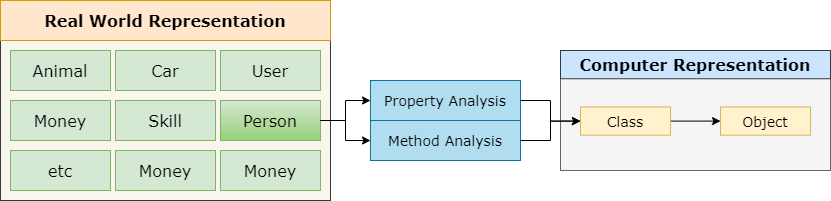

The diagram above was exported from draw.io. Its source (the exported page's mxGraphModel, read from the mxfile embedded in the PNG):
<mxGraphModel dx="1010" dy="579" grid="1" gridSize="10" guides="1" tooltips="1" connect="1" arrows="1" fold="1" page="1" pageScale="1" pageWidth="850" pageHeight="1100" math="0" shadow="0">
  <root>
    <mxCell id="0" />
    <mxCell id="1" parent="0" />
    <mxCell id="yRErzoApvazGZ_pmEObv-16" value="" style="group" vertex="1" connectable="0" parent="1">
      <mxGeometry x="590" y="190" width="270" height="120" as="geometry" />
    </mxCell>
    <mxCell id="yRErzoApvazGZ_pmEObv-3" value="" style="rounded=0;whiteSpace=wrap;html=1;fillColor=#f5f5f5;strokeColor=#666666;fontColor=#333333;" vertex="1" parent="yRErzoApvazGZ_pmEObv-16">
      <mxGeometry width="270" height="120" as="geometry" />
    </mxCell>
    <mxCell id="yRErzoApvazGZ_pmEObv-4" value="&lt;font style=&quot;font-size: 16px&quot; face=&quot;Verdana&quot;&gt;&lt;b&gt;Computer Representation&lt;/b&gt;&lt;/font&gt;" style="rounded=0;whiteSpace=wrap;html=1;fillColor=#cce5ff;strokeColor=#36393d;" vertex="1" parent="yRErzoApvazGZ_pmEObv-16">
      <mxGeometry width="270" height="28.235294117647054" as="geometry" />
    </mxCell>
    <mxCell id="yRErzoApvazGZ_pmEObv-31" value="" style="edgeStyle=orthogonalEdgeStyle;rounded=0;orthogonalLoop=1;jettySize=auto;html=1;fontFamily=Verdana;fontSize=14;" edge="1" parent="yRErzoApvazGZ_pmEObv-16" source="yRErzoApvazGZ_pmEObv-27" target="yRErzoApvazGZ_pmEObv-30">
      <mxGeometry relative="1" as="geometry" />
    </mxCell>
    <mxCell id="yRErzoApvazGZ_pmEObv-27" value="Class" style="rounded=0;whiteSpace=wrap;html=1;fontFamily=Verdana;fontSize=14;fillColor=#fff2cc;strokeColor=#d6b656;" vertex="1" parent="yRErzoApvazGZ_pmEObv-16">
      <mxGeometry x="20" y="56.47058823529411" width="90" height="28.235294117647054" as="geometry" />
    </mxCell>
    <mxCell id="yRErzoApvazGZ_pmEObv-30" value="Object" style="rounded=0;whiteSpace=wrap;html=1;fontFamily=Verdana;fontSize=14;fillColor=#fff2cc;strokeColor=#d6b656;" vertex="1" parent="yRErzoApvazGZ_pmEObv-16">
      <mxGeometry x="160" y="56.47058823529411" width="90" height="28.235294117647054" as="geometry" />
    </mxCell>
    <mxCell id="yRErzoApvazGZ_pmEObv-18" value="" style="group;gradientColor=#97d077;fillColor=#d5e8d4;strokeColor=#82b366;" vertex="1" connectable="0" parent="1">
      <mxGeometry x="30" y="140" width="330" height="200" as="geometry" />
    </mxCell>
    <mxCell id="yRErzoApvazGZ_pmEObv-21" value="" style="group" vertex="1" connectable="0" parent="1">
      <mxGeometry x="400" y="220" width="150" height="80" as="geometry" />
    </mxCell>
    <mxCell id="yRErzoApvazGZ_pmEObv-14" value="Property Analysis" style="rounded=0;whiteSpace=wrap;html=1;fillColor=#b1ddf0;strokeColor=#10739e;fontSize=14;fontFamily=Verdana;" vertex="1" parent="yRErzoApvazGZ_pmEObv-21">
      <mxGeometry width="150" height="40" as="geometry" />
    </mxCell>
    <mxCell id="yRErzoApvazGZ_pmEObv-15" value="Method Analysis" style="rounded=0;whiteSpace=wrap;html=1;fillColor=#b1ddf0;strokeColor=#10739e;fontSize=14;fontFamily=Verdana;" vertex="1" parent="yRErzoApvazGZ_pmEObv-21">
      <mxGeometry y="40" width="150" height="40" as="geometry" />
    </mxCell>
    <mxCell id="yRErzoApvazGZ_pmEObv-36" style="edgeStyle=orthogonalEdgeStyle;rounded=0;orthogonalLoop=1;jettySize=auto;html=1;exitX=1;exitY=0.5;exitDx=0;exitDy=0;fontFamily=Verdana;fontSize=14;" edge="1" parent="1" source="yRErzoApvazGZ_pmEObv-14" target="yRErzoApvazGZ_pmEObv-27">
      <mxGeometry relative="1" as="geometry" />
    </mxCell>
    <mxCell id="yRErzoApvazGZ_pmEObv-37" style="edgeStyle=orthogonalEdgeStyle;rounded=0;orthogonalLoop=1;jettySize=auto;html=1;exitX=1;exitY=0.5;exitDx=0;exitDy=0;fontFamily=Verdana;fontSize=14;" edge="1" parent="1" source="yRErzoApvazGZ_pmEObv-15" target="yRErzoApvazGZ_pmEObv-27">
      <mxGeometry relative="1" as="geometry" />
    </mxCell>
    <mxCell id="yRErzoApvazGZ_pmEObv-1" value="" style="rounded=0;whiteSpace=wrap;html=1;fillColor=#f9f7ed;strokeColor=#36393d;" vertex="1" parent="1">
      <mxGeometry x="30" y="140" width="330" height="200" as="geometry" />
    </mxCell>
    <mxCell id="yRErzoApvazGZ_pmEObv-2" value="&lt;font style=&quot;font-size: 16px&quot; face=&quot;Verdana&quot;&gt;&lt;b&gt;Real World Representation&lt;/b&gt;&lt;/font&gt;" style="rounded=0;whiteSpace=wrap;html=1;fillColor=#ffe6cc;strokeColor=#d79b00;" vertex="1" parent="1">
      <mxGeometry x="30" y="140" width="330" height="40" as="geometry" />
    </mxCell>
    <mxCell id="yRErzoApvazGZ_pmEObv-5" value="&lt;font face=&quot;Verdana&quot; style=&quot;font-size: 16px&quot;&gt;User&lt;/font&gt;" style="rounded=0;whiteSpace=wrap;html=1;fillColor=#d5e8d4;strokeColor=#82b366;" vertex="1" parent="1">
      <mxGeometry x="250" y="190" width="100" height="40" as="geometry" />
    </mxCell>
    <mxCell id="yRErzoApvazGZ_pmEObv-6" value="&lt;font face=&quot;Verdana&quot; style=&quot;font-size: 16px&quot;&gt;Car&lt;/font&gt;" style="rounded=0;whiteSpace=wrap;html=1;fillColor=#d5e8d4;strokeColor=#82b366;" vertex="1" parent="1">
      <mxGeometry x="145" y="190" width="100" height="40" as="geometry" />
    </mxCell>
    <mxCell id="yRErzoApvazGZ_pmEObv-7" value="&lt;font face=&quot;Verdana&quot; style=&quot;font-size: 16px&quot;&gt;Animal&lt;/font&gt;" style="rounded=0;whiteSpace=wrap;html=1;fillColor=#d5e8d4;strokeColor=#82b366;" vertex="1" parent="1">
      <mxGeometry x="40" y="190" width="100" height="40" as="geometry" />
    </mxCell>
    <mxCell id="yRErzoApvazGZ_pmEObv-8" value="&lt;font face=&quot;Verdana&quot; style=&quot;font-size: 16px&quot;&gt;Money&lt;/font&gt;" style="rounded=0;whiteSpace=wrap;html=1;fillColor=#d5e8d4;strokeColor=#82b366;" vertex="1" parent="1">
      <mxGeometry x="40" y="240" width="100" height="40" as="geometry" />
    </mxCell>
    <mxCell id="yRErzoApvazGZ_pmEObv-9" value="&lt;font face=&quot;Verdana&quot; style=&quot;font-size: 16px&quot;&gt;Skill&lt;/font&gt;" style="rounded=0;whiteSpace=wrap;html=1;fillColor=#d5e8d4;strokeColor=#82b366;" vertex="1" parent="1">
      <mxGeometry x="145" y="240" width="100" height="40" as="geometry" />
    </mxCell>
    <mxCell id="yRErzoApvazGZ_pmEObv-10" value="&lt;span style=&quot;font-family: &amp;#34;verdana&amp;#34; ; font-size: 16px&quot;&gt;Person&lt;/span&gt;" style="rounded=0;whiteSpace=wrap;html=1;fillColor=#d5e8d4;strokeColor=#82b366;gradientColor=#97d077;" vertex="1" parent="1">
      <mxGeometry x="250" y="240" width="100" height="40" as="geometry" />
    </mxCell>
    <mxCell id="yRErzoApvazGZ_pmEObv-11" value="&lt;font face=&quot;Verdana&quot; style=&quot;font-size: 16px&quot;&gt;etc&lt;/font&gt;" style="rounded=0;whiteSpace=wrap;html=1;fillColor=#d5e8d4;strokeColor=#82b366;" vertex="1" parent="1">
      <mxGeometry x="40" y="290" width="100" height="40" as="geometry" />
    </mxCell>
    <mxCell id="yRErzoApvazGZ_pmEObv-12" value="&lt;font face=&quot;Verdana&quot; style=&quot;font-size: 16px&quot;&gt;Money&lt;/font&gt;" style="rounded=0;whiteSpace=wrap;html=1;fillColor=#d5e8d4;strokeColor=#82b366;" vertex="1" parent="1">
      <mxGeometry x="145" y="290" width="100" height="40" as="geometry" />
    </mxCell>
    <mxCell id="yRErzoApvazGZ_pmEObv-13" value="&lt;font face=&quot;Verdana&quot; style=&quot;font-size: 16px&quot;&gt;Money&lt;/font&gt;" style="rounded=0;whiteSpace=wrap;html=1;fillColor=#d5e8d4;strokeColor=#82b366;" vertex="1" parent="1">
      <mxGeometry x="250" y="290" width="100" height="40" as="geometry" />
    </mxCell>
    <mxCell id="yRErzoApvazGZ_pmEObv-20" style="edgeStyle=orthogonalEdgeStyle;rounded=0;orthogonalLoop=1;jettySize=auto;html=1;exitX=1;exitY=0.5;exitDx=0;exitDy=0;fontFamily=Verdana;fontSize=14;" edge="1" parent="1" source="yRErzoApvazGZ_pmEObv-10" target="yRErzoApvazGZ_pmEObv-15">
      <mxGeometry relative="1" as="geometry" />
    </mxCell>
    <mxCell id="yRErzoApvazGZ_pmEObv-19" style="edgeStyle=orthogonalEdgeStyle;rounded=0;orthogonalLoop=1;jettySize=auto;html=1;exitX=1;exitY=0.5;exitDx=0;exitDy=0;fontFamily=Verdana;fontSize=14;" edge="1" parent="1" source="yRErzoApvazGZ_pmEObv-10" target="yRErzoApvazGZ_pmEObv-14">
      <mxGeometry relative="1" as="geometry" />
    </mxCell>
  </root>
</mxGraphModel>